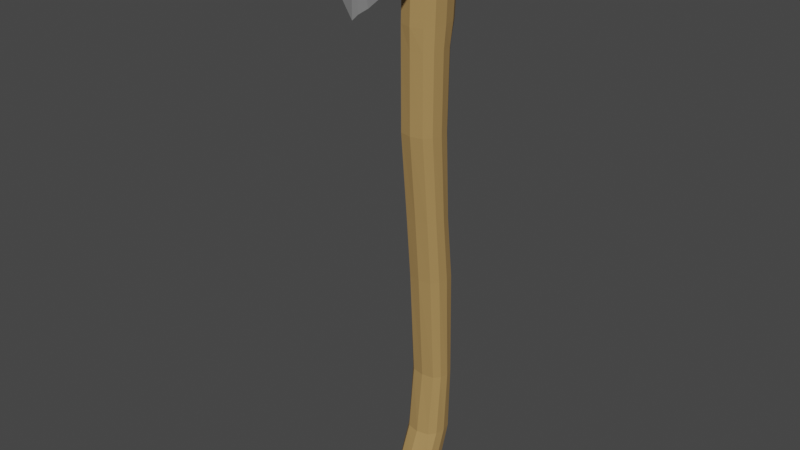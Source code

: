 # Source: Treefeller_Axe.blend  (saved by Blender 3.0.42; exported with 4.5.12 LTS)
import bpy
from mathutils import Matrix  # noqa: F401  (used for matrix-valued properties, if any)

bpy.ops.wm.read_factory_settings(use_empty=True)
scene = bpy.context.scene
scene.name = 'Scene'

# ---- collections
col_collection = bpy.data.collections.new('Collection'); scene.collection.children.link(col_collection)

# ---- materials (node trees are filled in below, after node groups)
mat_treefeller_axe_handle = bpy.data.materials.new('Treefeller Axe Handle')
mat_treefeller_axe_handle.alpha_threshold = 0.0
mat_treefeller_axe_handle.use_transparent_shadow = False
mat_treefeller_axe_handle.line_color = (0.0, 0.0, 0.0, 1.0)
mat_treefeller_axe_head = bpy.data.materials.new('Treefeller Axe Head')
mat_treefeller_axe_head.use_transparent_shadow = False

# ---- material node trees
mat_treefeller_axe_handle.use_nodes = True; mat_treefeller_axe_handle.node_tree.nodes.clear()
_N = mat_treefeller_axe_handle.node_tree.nodes; _L = mat_treefeller_axe_handle.node_tree.links
n0 = _N.new('ShaderNodeOutputMaterial'); n0.name = 'Material Output'; n0.location = (300, 300)
n1 = _N.new('ShaderNodeBsdfPrincipled'); n1.name = 'Principled BSDF'; n1.location = (10, 300)
n1.distribution = 'GGX'
n1.subsurface_method = 'RANDOM_WALK_SKIN'
n1.inputs[0].default_value = (0.4109, 0.2541, 0.09425, 1.0)
n1.inputs[2].default_value = 0.4
n1.inputs[3].default_value = 1.45
n1.inputs[27].default_value = (0.0, 0.0, 0.0, 1.0)
n1.inputs[28].default_value = 1.0
_L.new(n1.outputs[0], n0.inputs[0])
n0.is_active_output = True
mat_treefeller_axe_head.use_nodes = True; mat_treefeller_axe_head.node_tree.nodes.clear()
_N = mat_treefeller_axe_head.node_tree.nodes; _L = mat_treefeller_axe_head.node_tree.links
n0 = _N.new('ShaderNodeBsdfPrincipled'); n0.name = 'Principled BSDF'; n0.location = (10, 300)
n0.distribution = 'GGX'
n0.subsurface_method = 'RANDOM_WALK_SKIN'
n0.inputs[0].default_value = (0.2266, 0.2266, 0.2266, 1.0)
n0.inputs[3].default_value = 1.45
n0.inputs[27].default_value = (0.0, 0.0, 0.0, 1.0)
n0.inputs[28].default_value = 1.0
n1 = _N.new('ShaderNodeOutputMaterial'); n1.name = 'Material Output'; n1.location = (300, 300)
_L.new(n0.outputs[0], n1.inputs[0])
n1.is_active_output = True

# ---- world
world_world = bpy.data.worlds.new('World'); scene.world = world_world
world_world.use_nodes = True; world_world.node_tree.nodes.clear()
_N = world_world.node_tree.nodes; _L = world_world.node_tree.links
n0 = _N.new('ShaderNodeOutputWorld'); n0.name = 'World Output'; n0.location = (300, 300)
n1 = _N.new('ShaderNodeBackground'); n1.name = 'Background'; n1.location = (10, 300)
n1.inputs[0].default_value = (0.05088, 0.05088, 0.05088, 1.0)
_L.new(n1.outputs[0], n0.inputs[0])
n0.is_active_output = True
world_world.color = (0.05088, 0.05088, 0.05088)
world_world.use_sun_shadow = False
world_world.sun_shadow_jitter_overblur = 0.0

# ---- meshes
me_cylinder = bpy.data.meshes.new('Cylinder')
me_cylinder.from_pydata([(-7.677e-10, 0.09481, -1.854), (-7.677e-10, 0.213, 1.846), (0.0864, 0.07795, -1.845), (0.0864, 0.1885, 1.846), (0.125, 0.03189, -1.821), (0.125, 0.1217, 1.846), (0.1391, -0.03104, -1.788), (0.1391, 0.03038, 1.846), (0.125, -0.09397, -1.755), (0.125, -0.06093, 1.846), (0.0864, -0.14, -1.731), (0.0864, -0.1278, 1.846), (-1.393e-08, -0.1569, -1.722), (-1.393e-08, -0.1522, 1.846), (-0.0864, -0.14, -1.731), (-0.0864, -0.1278, 1.846), (-0.125, -0.09397, -1.755), (-0.125, -0.06093, 1.846), (-0.1391, -0.03104, -1.788), (-0.1391, 0.03038, 1.846), (-0.125, 0.03189, -1.821), (-0.125, 0.1217, 1.846), (-0.0864, 0.07795, -1.845), (-0.0864, 0.1885, 1.846), (-1.077e-07, 0.1813, 2.38), (0.0864, 0.1587, 2.38), (0.125, 0.09715, 2.38), (0.1391, 0.01302, 2.38), (0.125, -0.07111, 2.38), (0.0864, -0.1327, 2.38), (-1.209e-07, -0.1552, 2.38), (-0.0864, -0.1327, 2.38), (-0.125, -0.07111, 2.38), (-0.1391, 0.01302, 2.38), (-0.125, 0.09715, 2.38), (-0.0864, 0.1587, 2.38), (-7.677e-10, 0.213, -1.484), (0.0864, 0.1949, -1.484), (0.125, 0.1457, -1.484), (0.1391, 0.07835, -1.484), (0.125, 0.01104, -1.484), (0.0864, -0.03823, -1.484), (-1.393e-08, -0.05626, -1.484), (-0.0864, -0.03823, -1.484), (-0.125, 0.01104, -1.484), (-0.1391, 0.07835, -1.484), (-0.125, 0.1457, -1.484), (-0.0864, 0.1949, -1.484), (-7.677e-10, 0.2155, -1.018), (0.0864, 0.2009, -1.018), (0.125, 0.1608, -1.018), (0.1391, 0.1062, -1.018), (0.125, 0.05151, -1.018), (0.0864, 0.0115, -1.018), (-1.393e-08, -0.003151, -1.018), (-0.0864, 0.0115, -1.018), (-0.125, 0.05151, -1.018), (-0.1391, 0.1062, -1.018), (-0.125, 0.1608, -1.018), (-0.0864, 0.2009, -1.018), (-7.677e-10, 0.2086, -0.2354), (0.0864, 0.1911, -0.2354), (0.125, 0.1434, -0.2354), (0.1391, 0.07816, -0.2354), (0.125, 0.01295, -0.2354), (0.0864, -0.03478, -0.2354), (-1.393e-08, -0.05225, -0.2354), (-0.0864, -0.03478, -0.2354), (-0.125, 0.01295, -0.2354), (-0.1391, 0.07816, -0.2354), (-0.125, 0.1434, -0.2354), (-0.0864, 0.1911, -0.2354), (-7.677e-10, 0.1555, 0.2282), (0.0864, 0.1389, 0.2282), (0.125, 0.09369, 0.2282), (0.1391, 0.03189, 0.2282), (0.125, -0.02991, 0.2282), (0.0864, -0.07515, 0.2282), (-1.393e-08, -0.09171, 0.2282), (-0.0864, -0.07515, 0.2282), (-0.125, -0.02991, 0.2282), (-0.1391, 0.03189, 0.2282), (-0.125, 0.09369, 0.2282), (-0.0864, 0.1389, 0.2282), (-7.677e-10, 0.1357, 0.8414), (0.0864, 0.1164, 0.8414), (0.125, 0.06382, 0.8414), (0.1391, -0.00807, 0.8414), (0.125, -0.07996, 0.8414), (0.0864, -0.1326, 0.8414), (-1.393e-08, -0.1518, 0.8414), (-0.0864, -0.1326, 0.8414), (-0.125, -0.07996, 0.8414), (-0.1391, -0.00807, 0.8414), (-0.125, 0.06382, 0.8414), (-0.0864, 0.1164, 0.8414), (-7.677e-10, 0.1908, 1.546), (0.0864, 0.1673, 1.546), (0.125, 0.1031, 1.546), (0.1391, 0.01539, 1.546), (0.125, -0.07231, 1.546), (0.0864, -0.1365, 1.546), (-1.393e-08, -0.16, 1.546), (-0.0864, -0.1365, 1.546), (-0.125, -0.07231, 1.546), (-0.1391, 0.01539, 1.546), (-0.125, 0.1031, 1.546), (-0.0864, 0.1673, 1.546), (0.0864, 0.1301, 1.389), (0.125, 0.07392, 1.389), (0.1391, -0.00286, 1.389), (0.125, -0.07964, 1.389), (0.0864, -0.1359, 1.389), (-1.393e-08, -0.1564, 1.389), (-0.0864, -0.1359, 1.389), (-0.125, -0.07964, 1.389), (-0.1391, -0.00286, 1.389), (-0.125, 0.07392, 1.389), (-0.0864, 0.1301, 1.389), (-7.677e-10, 0.1507, 1.389)], [], [(96, 1, 3, 97), (97, 3, 5, 98), (98, 5, 7, 99), (99, 7, 9, 100), (100, 9, 11, 101), (101, 11, 13, 102), (102, 13, 15, 103), (103, 15, 17, 104), (104, 17, 19, 105), (105, 19, 21, 106), (15, 13, 30, 31), (106, 21, 23, 107), (107, 23, 1, 96), (0, 2, 4, 6, 8, 10, 12, 14, 16, 18, 20, 22), (25, 24, 35, 34, 33, 32, 31, 30, 29, 28, 27, 26), (13, 11, 29, 30), (11, 9, 28, 29), (9, 7, 27, 28), (1, 23, 35, 24), (3, 1, 24, 25), (7, 5, 26, 27), (23, 21, 34, 35), (5, 3, 25, 26), (21, 19, 33, 34), (19, 17, 32, 33), (17, 15, 31, 32), (22, 47, 36, 0), (20, 46, 47, 22), (18, 45, 46, 20), (16, 44, 45, 18), (14, 43, 44, 16), (12, 42, 43, 14), (10, 41, 42, 12), (8, 40, 41, 10), (6, 39, 40, 8), (4, 38, 39, 6), (2, 37, 38, 4), (0, 36, 37, 2), (47, 59, 48, 36), (46, 58, 59, 47), (45, 57, 58, 46), (44, 56, 57, 45), (43, 55, 56, 44), (42, 54, 55, 43), (41, 53, 54, 42), (40, 52, 53, 41), (39, 51, 52, 40), (38, 50, 51, 39), (37, 49, 50, 38), (36, 48, 49, 37), (59, 71, 60, 48), (58, 70, 71, 59), (57, 69, 70, 58), (56, 68, 69, 57), (55, 67, 68, 56), (54, 66, 67, 55), (53, 65, 66, 54), (52, 64, 65, 53), (51, 63, 64, 52), (50, 62, 63, 51), (49, 61, 62, 50), (48, 60, 61, 49), (71, 83, 72, 60), (70, 82, 83, 71), (69, 81, 82, 70), (68, 80, 81, 69), (67, 79, 80, 68), (66, 78, 79, 67), (65, 77, 78, 66), (64, 76, 77, 65), (63, 75, 76, 64), (62, 74, 75, 63), (61, 73, 74, 62), (60, 72, 73, 61), (83, 95, 84, 72), (82, 94, 95, 83), (81, 93, 94, 82), (80, 92, 93, 81), (79, 91, 92, 80), (78, 90, 91, 79), (77, 89, 90, 78), (76, 88, 89, 77), (75, 87, 88, 76), (74, 86, 87, 75), (73, 85, 86, 74), (72, 84, 85, 73), (118, 107, 96, 119), (117, 106, 107, 118), (116, 105, 106, 117), (115, 104, 105, 116), (114, 103, 104, 115), (113, 102, 103, 114), (112, 101, 102, 113), (111, 100, 101, 112), (110, 99, 100, 111), (109, 98, 99, 110), (108, 97, 98, 109), (119, 96, 97, 108), (84, 119, 108, 85), (85, 108, 109, 86), (86, 109, 110, 87), (87, 110, 111, 88), (88, 111, 112, 89), (89, 112, 113, 90), (90, 113, 114, 91), (91, 114, 115, 92), (92, 115, 116, 93), (93, 116, 117, 94), (94, 117, 118, 95), (95, 118, 119, 84)])
_uv = me_cylinder.uv_layers.new(name='UVMap')
_uv.uv.foreach_set('vector', [1.0, 0.9709, 1.0, 1.0, 0.9167, 1.0, 0.9167, 0.9709, 0.9167, 0.9709, 0.9167, 1.0, 0.8333, 1.0, 0.8333, 0.9709, 0.8333, 0.9709, 0.8333, 1.0, 0.75, 1.0, 0.75, 0.9709, 0.75, 0.9709, 0.75, 1.0, 0.6667, 1.0, 0.6667, 0.9709, 0.6667, 0.9709, 0.6667, 1.0, 0.5833, 1.0, 0.5833, 0.9709, 0.5833, 0.9709, 0.5833, 1.0, 0.5, 1.0, 0.5, 0.9709, 0.5, 0.9709, 0.5, 1.0, 0.4167, 1.0, 0.4167, 0.9709, 0.4167, 0.9709, 0.4167, 1.0, 0.3333, 1.0, 0.3333, 0.9709, 0.3333, 0.9709, 0.3333, 1.0, 0.25, 1.0, 0.25, 0.9709, 0.25, 0.9709, 0.25, 1.0, 0.1667, 1.0, 0.1667, 0.9709, 0.4167, 1.0, 0.5, 1.0, 0.5, 1.0, 0.4167, 1.0, 0.1667, 0.9709, 0.1667, 1.0, 0.08333, 1.0, 0.08333, 0.9709, 0.08333, 0.9709, 0.08333, 1.0, 7.451e-08, 1.0, 7.451e-08, 0.9709, 0.75, 0.49, 0.87, 0.4578, 0.9578, 0.37, 0.99, 0.25, 0.9578, 0.13, 0.87, 0.04215, 0.75, 0.01, 0.63, 0.04215, 0.5422, 0.13, 0.51, 0.25, 0.5422, 0.37, 0.63, 0.4578, 0.37, 0.4578, 0.25, 0.49, 0.13, 0.4578, 0.04215, 0.37, 0.01, 0.25, 0.04215, 0.13, 0.13, 0.04215, 0.25, 0.01, 0.37, 0.04215, 0.4578, 0.13, 0.49, 0.25, 0.4578, 0.37, 0.5, 1.0, 0.5833, 1.0, 0.5833, 1.0, 0.5, 1.0, 0.5833, 1.0, 0.6667, 1.0, 0.6667, 1.0, 0.5833, 1.0, 0.6667, 1.0, 0.75, 1.0, 0.75, 1.0, 0.6667, 1.0, 7.451e-08, 1.0, 0.08333, 1.0, 0.08333, 1.0, 7.451e-08, 1.0, 0.9167, 1.0, 1.0, 1.0, 1.0, 1.0, 0.9167, 1.0, 0.75, 1.0, 0.8333, 1.0, 0.8333, 1.0, 0.75, 1.0, 0.08333, 1.0, 0.1667, 1.0, 0.1667, 1.0, 0.08333, 1.0, 0.8333, 1.0, 0.9167, 1.0, 0.9167, 1.0, 0.8333, 1.0, 0.1667, 1.0, 0.25, 1.0, 0.25, 1.0, 0.1667, 1.0, 0.25, 1.0, 0.3333, 1.0, 0.3333, 1.0, 0.25, 1.0, 0.3333, 1.0, 0.4167, 1.0, 0.4167, 1.0, 0.3333, 1.0, 0.08333, 0.5, 0.08333, 0.5345, 7.451e-08, 0.5345, 7.451e-08, 0.5, 0.1667, 0.5, 0.1667, 0.5345, 0.08333, 0.5345, 0.08333, 0.5, 0.25, 0.5, 0.25, 0.5345, 0.1667, 0.5345, 0.1667, 0.5, 0.3333, 0.5, 0.3333, 0.5345, 0.25, 0.5345, 0.25, 0.5, 0.4167, 0.5, 0.4167, 0.5345, 0.3333, 0.5345, 0.3333, 0.5, 0.5, 0.5, 0.5, 0.5345, 0.4167, 0.5345, 0.4167, 0.5, 0.5833, 0.5, 0.5833, 0.5345, 0.5, 0.5345, 0.5, 0.5, 0.6667, 0.5, 0.6667, 0.5345, 0.5833, 0.5345, 0.5833, 0.5, 0.75, 0.5, 0.75, 0.5345, 0.6667, 0.5345, 0.6667, 0.5, 0.8333, 0.5, 0.8333, 0.5345, 0.75, 0.5345, 0.75, 0.5, 0.9167, 0.5, 0.9167, 0.5345, 0.8333, 0.5345, 0.8333, 0.5, 1.0, 0.5, 1.0, 0.5345, 0.9167, 0.5345, 0.9167, 0.5, 0.08333, 0.5345, 0.08333, 0.5913, 7.451e-08, 0.5913, 7.451e-08, 0.5345, 0.1667, 0.5345, 0.1667, 0.5913, 0.08333, 0.5913, 0.08333, 0.5345, 0.25, 0.5345, 0.25, 0.5913, 0.1667, 0.5913, 0.1667, 0.5345, 0.3333, 0.5345, 0.3333, 0.5913, 0.25, 0.5913, 0.25, 0.5345, 0.4167, 0.5345, 0.4167, 0.5913, 0.3333, 0.5913, 0.3333, 0.5345, 0.5, 0.5345, 0.5, 0.5913, 0.4167, 0.5913, 0.4167, 0.5345, 0.5833, 0.5345, 0.5833, 0.5913, 0.5, 0.5913, 0.5, 0.5345, 0.6667, 0.5345, 0.6667, 0.5913, 0.5833, 0.5913, 0.5833, 0.5345, 0.75, 0.5345, 0.75, 0.5913, 0.6667, 0.5913, 0.6667, 0.5345, 0.8333, 0.5345, 0.8333, 0.5913, 0.75, 0.5913, 0.75, 0.5345, 0.9167, 0.5345, 0.9167, 0.5913, 0.8333, 0.5913, 0.8333, 0.5345, 1.0, 0.5345, 1.0, 0.5913, 0.9167, 0.5913, 0.9167, 0.5345, 0.08333, 0.5913, 0.08333, 0.6869, 7.451e-08, 0.6869, 7.451e-08, 0.5913, 0.1667, 0.5913, 0.1667, 0.6869, 0.08333, 0.6869, 0.08333, 0.5913, 0.25, 0.5913, 0.25, 0.6869, 0.1667, 0.6869, 0.1667, 0.5913, 0.3333, 0.5913, 0.3333, 0.6869, 0.25, 0.6869, 0.25, 0.5913, 0.4167, 0.5913, 0.4167, 0.6869, 0.3333, 0.6869, 0.3333, 0.5913, 0.5, 0.5913, 0.5, 0.6869, 0.4167, 0.6869, 0.4167, 0.5913, 0.5833, 0.5913, 0.5833, 0.6869, 0.5, 0.6869, 0.5, 0.5913, 0.6667, 0.5913, 0.6667, 0.6869, 0.5833, 0.6869, 0.5833, 0.5913, 0.75, 0.5913, 0.75, 0.6869, 0.6667, 0.6869, 0.6667, 0.5913, 0.8333, 0.5913, 0.8333, 0.6869, 0.75, 0.6869, 0.75, 0.5913, 0.9167, 0.5913, 0.9167, 0.6869, 0.8333, 0.6869, 0.8333, 0.5913, 1.0, 0.5913, 1.0, 0.6869, 0.9167, 0.6869, 0.9167, 0.5913, 0.08333, 0.6869, 0.08333, 0.8025, 7.451e-08, 0.8025, 7.451e-08, 0.6869, 0.1667, 0.6869, 0.1667, 0.8025, 0.08333, 0.8025, 0.08333, 0.6869, 0.25, 0.6869, 0.25, 0.8025, 0.1667, 0.8025, 0.1667, 0.6869, 0.3333, 0.6869, 0.3333, 0.8025, 0.25, 0.8025, 0.25, 0.6869, 0.4167, 0.6869, 0.4167, 0.8025, 0.3333, 0.8025, 0.3333, 0.6869, 0.5, 0.6869, 0.5, 0.8025, 0.4167, 0.8025, 0.4167, 0.6869, 0.5833, 0.6869, 0.5833, 0.8025, 0.5, 0.8025, 0.5, 0.6869, 0.6667, 0.6869, 0.6667, 0.8025, 0.5833, 0.8025, 0.5833, 0.6869, 0.75, 0.6869, 0.75, 0.8025, 0.6667, 0.8025, 0.6667, 0.6869, 0.8333, 0.6869, 0.8333, 0.8025, 0.75, 0.8025, 0.75, 0.6869, 0.9167, 0.6869, 0.9167, 0.8025, 0.8333, 0.8025, 0.8333, 0.6869, 1.0, 0.6869, 1.0, 0.8025, 0.9167, 0.8025, 0.9167, 0.6869, 0.08333, 0.8025, 0.08333, 0.9028, 7.451e-08, 0.9028, 7.451e-08, 0.8025, 0.1667, 0.8025, 0.1667, 0.9028, 0.08333, 0.9028, 0.08333, 0.8025, 0.25, 0.8025, 0.25, 0.9028, 0.1667, 0.9028, 0.1667, 0.8025, 0.3333, 0.8025, 0.3333, 0.9028, 0.25, 0.9028, 0.25, 0.8025, 0.4167, 0.8025, 0.4167, 0.9028, 0.3333, 0.9028, 0.3333, 0.8025, 0.5, 0.8025, 0.5, 0.9028, 0.4167, 0.9028, 0.4167, 0.8025, 0.5833, 0.8025, 0.5833, 0.9028, 0.5, 0.9028, 0.5, 0.8025, 0.6667, 0.8025, 0.6667, 0.9028, 0.5833, 0.9028, 0.5833, 0.8025, 0.75, 0.8025, 0.75, 0.9028, 0.6667, 0.9028, 0.6667, 0.8025, 0.8333, 0.8025, 0.8333, 0.9028, 0.75, 0.9028, 0.75, 0.8025, 0.9167, 0.8025, 0.9167, 0.9028, 0.8333, 0.9028, 0.8333, 0.8025, 1.0, 0.8025, 1.0, 0.9028, 0.9167, 0.9028, 0.9167, 0.8025, 0.08333, 0.9557, 0.08333, 0.9709, 7.451e-08, 0.9709, 7.451e-08, 0.9557, 0.1667, 0.9557, 0.1667, 0.9709, 0.08333, 0.9709, 0.08333, 0.9557, 0.25, 0.9557, 0.25, 0.9709, 0.1667, 0.9709, 0.1667, 0.9557, 0.3333, 0.9557, 0.3333, 0.9709, 0.25, 0.9709, 0.25, 0.9557, 0.4167, 0.9557, 0.4167, 0.9709, 0.3333, 0.9709, 0.3333, 0.9557, 0.5, 0.9557, 0.5, 0.9709, 0.4167, 0.9709, 0.4167, 0.9557, 0.5833, 0.9557, 0.5833, 0.9709, 0.5, 0.9709, 0.5, 0.9557, 0.6667, 0.9557, 0.6667, 0.9709, 0.5833, 0.9709, 0.5833, 0.9557, 0.75, 0.9557, 0.75, 0.9709, 0.6667, 0.9709, 0.6667, 0.9557, 0.8333, 0.9557, 0.8333, 0.9709, 0.75, 0.9709, 0.75, 0.9557, 0.9167, 0.9557, 0.9167, 0.9709, 0.8333, 0.9709, 0.8333, 0.9557, 1.0, 0.9557, 1.0, 0.9709, 0.9167, 0.9709, 0.9167, 0.9557, 1.0, 0.9028, 1.0, 0.9557, 0.9167, 0.9557, 0.9167, 0.9028, 0.9167, 0.9028, 0.9167, 0.9557, 0.8333, 0.9557, 0.8333, 0.9028, 0.8333, 0.9028, 0.8333, 0.9557, 0.75, 0.9557, 0.75, 0.9028, 0.75, 0.9028, 0.75, 0.9557, 0.6667, 0.9557, 0.6667, 0.9028, 0.6667, 0.9028, 0.6667, 0.9557, 0.5833, 0.9557, 0.5833, 0.9028, 0.5833, 0.9028, 0.5833, 0.9557, 0.5, 0.9557, 0.5, 0.9028, 0.5, 0.9028, 0.5, 0.9557, 0.4167, 0.9557, 0.4167, 0.9028, 0.4167, 0.9028, 0.4167, 0.9557, 0.3333, 0.9557, 0.3333, 0.9028, 0.3333, 0.9028, 0.3333, 0.9557, 0.25, 0.9557, 0.25, 0.9028, 0.25, 0.9028, 0.25, 0.9557, 0.1667, 0.9557, 0.1667, 0.9028, 0.1667, 0.9028, 0.1667, 0.9557, 0.08333, 0.9557, 0.08333, 0.9028, 0.08333, 0.9028, 0.08333, 0.9557, 7.451e-08, 0.9557, 7.451e-08, 0.9028])
me_cylinder.materials.append(mat_treefeller_axe_handle)
me_cylinder.use_remesh_fix_poles = True
me_cylinder.use_remesh_preserve_attributes = False
me_cylinder.update()
me_cube_001 = bpy.data.meshes.new('Cube.001')
me_cube_001.from_pydata([(0.0, -0.6626, -0.2998), (1.115e-23, -0.7606, 0.289), (-0.07923, -0.3947, -0.1474), (-0.07923, -0.3947, 0.2532), (0.07923, -0.3947, -0.1474), (0.07923, -0.3947, 0.2532), (-0.1187, -0.2948, 0.249), (0.1187, -0.2948, -0.1049), (-0.1187, -0.2948, -0.1049), (0.1187, -0.2948, 0.249), (-0.01426, -0.6268, -0.2709), (0.01426, -0.6764, 0.2678), (-0.01426, -0.6764, 0.2678), (0.01426, -0.6268, -0.2709), (-0.1589, -0.1572, 0.2511), (0.1589, -0.1823, -0.09232), (-0.1589, -0.1823, -0.09232), (0.1589, -0.1572, 0.2511), (0.0, -0.7702, 0.03125), (5.576e-24, -0.7717, 0.1601), (0.0, -0.7488, -0.1458), (-0.1589, -0.03155, 0.2678), (0.1589, -0.05038, -0.1729), (-0.1589, -0.05038, -0.1729), (0.1589, -0.03155, 0.2678), (-0.1482, -0.2502, -0.09567), (0.1482, -0.2318, 0.2505), (-0.1482, -0.2318, 0.2505), (0.1482, -0.2502, -0.09567), (-0.04039, -0.5719, 0.2661), (0.04039, -0.5719, -0.2452), (-0.04039, -0.5719, -0.2452), (0.04039, -0.5719, 0.2661), (0.116, 0.2768, -0.09441), (0.146, 0.2177, -0.1061), (0.1372, 0.2595, -0.09784), (0.146, 0.173, 0.2884), (0.116, 0.2328, 0.2929), (0.1372, 0.2153, 0.2916), (-0.146, 0.2177, -0.1061), (-0.116, 0.2768, -0.09441), (-0.1372, 0.2595, -0.09784), (-0.116, 0.2328, 0.2929), (-0.146, 0.173, 0.2884), (-0.1372, 0.2153, 0.2916), (-0.1589, -0.1163, -0.1431), (0.1589, -0.09437, 0.2595), (-0.1589, -0.09437, 0.2595), (0.1589, -0.1163, -0.1431)], [], [(39, 41, 40, 33, 35, 34, 22, 23), (34, 36, 24, 22), (13, 11, 1, 19, 18, 20, 0), (10, 13, 0), (11, 12, 1), (9, 6, 3, 5), (8, 7, 4, 2), (7, 9, 5, 4), (31, 29, 3, 2), (28, 26, 9, 7), (25, 28, 7, 8), (26, 27, 6, 9), (2, 3, 6, 8), (0, 20, 18, 19, 1, 12, 10), (32, 29, 12, 11), (31, 30, 13, 10), (30, 32, 11, 13), (46, 47, 14, 17), (45, 48, 15, 16), (48, 46, 17, 15), (25, 27, 14, 16), (23, 21, 43, 39), (45, 47, 21, 23), (8, 6, 27, 25), (17, 14, 27, 26), (16, 15, 28, 25), (15, 17, 26, 28), (4, 5, 32, 30), (2, 4, 30, 31), (5, 3, 29, 32), (10, 12, 29, 31), (36, 34, 35, 38), (38, 35, 33, 37), (36, 38, 37, 42, 44, 43, 21, 24), (42, 40, 41, 44), (44, 41, 39, 43), (40, 42, 37, 33), (16, 14, 47, 45), (22, 24, 46, 48), (23, 22, 48, 45), (24, 21, 47, 46)])
_uv = me_cube_001.uv_layers.new(name='UVMap')
_uv.uv.foreach_set('vector', [0.125, 0.5122, 0.1388, 0.5036, 0.1722, 0.5, 0.3278, 0.5, 0.3612, 0.5036, 0.375, 0.5122, 0.375, 0.5817, 0.125, 0.5817, 0.375, 0.5122, 0.625, 0.5147, 0.625, 0.5817, 0.375, 0.5817, 0.375, 0.7041, 0.625, 0.7041, 0.625, 0.75, 0.5625, 0.75, 0.5, 0.75, 0.4375, 0.75, 0.375, 0.75, 0.125, 0.7041, 0.375, 0.7041, 0.125, 0.75, 0.625, 0.7041, 0.875, 0.7041, 0.625, 0.75, 0.625, 0.6163, 0.875, 0.6163, 0.875, 0.6643, 0.625, 0.6643, 0.125, 0.6163, 0.375, 0.6163, 0.375, 0.6643, 0.125, 0.6643, 0.375, 0.6163, 0.625, 0.6163, 0.625, 0.6643, 0.375, 0.6643, 0.375, 0.05068, 0.625, 0.05068, 0.625, 0.08566, 0.375, 0.08566, 0.375, 0.6109, 0.625, 0.6109, 0.625, 0.6163, 0.375, 0.6163, 0.125, 0.6109, 0.375, 0.6109, 0.375, 0.6163, 0.125, 0.6163, 0.625, 0.6109, 0.875, 0.6109, 0.875, 0.6163, 0.625, 0.6163, 0.375, 0.08566, 0.625, 0.08566, 0.625, 0.1337, 0.375, 0.1337, 0.375, 0.0, 0.4375, 0.0, 0.5, 0.0, 0.5625, 0.0, 0.625, 0.0, 0.625, 0.04589, 0.375, 0.04589, 0.625, 0.6993, 0.875, 0.6993, 0.875, 0.7041, 0.625, 0.7041, 0.125, 0.6993, 0.375, 0.6993, 0.375, 0.7041, 0.125, 0.7041, 0.375, 0.6993, 0.625, 0.6993, 0.625, 0.7041, 0.375, 0.7041, 0.625, 0.5953, 0.875, 0.5953, 0.875, 0.609, 0.625, 0.609, 0.125, 0.5953, 0.375, 0.5953, 0.375, 0.609, 0.125, 0.609, 0.375, 0.5953, 0.625, 0.5953, 0.625, 0.609, 0.375, 0.609, 0.375, 0.1391, 0.625, 0.1391, 0.625, 0.141, 0.375, 0.141, 0.375, 0.1683, 0.625, 0.1683, 0.625, 0.2353, 0.375, 0.2378, 0.375, 0.1547, 0.625, 0.1547, 0.625, 0.1683, 0.375, 0.1683, 0.375, 0.1337, 0.625, 0.1337, 0.625, 0.1391, 0.375, 0.1391, 0.625, 0.609, 0.875, 0.609, 0.875, 0.6109, 0.625, 0.6109, 0.125, 0.609, 0.375, 0.609, 0.375, 0.6109, 0.125, 0.6109, 0.375, 0.609, 0.625, 0.609, 0.625, 0.6109, 0.375, 0.6109, 0.375, 0.6643, 0.625, 0.6643, 0.625, 0.6993, 0.375, 0.6993, 0.125, 0.6643, 0.375, 0.6643, 0.375, 0.6993, 0.125, 0.6993, 0.625, 0.6643, 0.875, 0.6643, 0.875, 0.6993, 0.625, 0.6993, 0.375, 0.04589, 0.625, 0.04589, 0.625, 0.05068, 0.375, 0.05068, 0.625, 0.5147, 0.375, 0.5122, 0.375, 0.5, 0.625, 0.5, 0.625, 0.5, 0.375, 0.5, 0.375, 0.4528, 0.625, 0.4528, 0.625, 0.5147, 0.6388, 0.5043, 0.6722, 0.5, 0.8278, 0.5, 0.8612, 0.5043, 0.875, 0.5147, 0.875, 0.5817, 0.625, 0.5817, 0.625, 0.2972, 0.375, 0.2972, 0.375, 0.25, 0.625, 0.25, 0.625, 0.25, 0.375, 0.25, 0.375, 0.2378, 0.625, 0.2353, 0.375, 0.2972, 0.625, 0.2972, 0.625, 0.4528, 0.375, 0.4528, 0.375, 0.141, 0.625, 0.141, 0.625, 0.1547, 0.375, 0.1547, 0.375, 0.5817, 0.625, 0.5817, 0.625, 0.5953, 0.375, 0.5953, 0.125, 0.5817, 0.375, 0.5817, 0.375, 0.5953, 0.125, 0.5953, 0.625, 0.5817, 0.875, 0.5817, 0.875, 0.5953, 0.625, 0.5953])
me_cube_001.materials.append(mat_treefeller_axe_head)
me_cube_001.use_remesh_fix_poles = True
me_cube_001.use_remesh_preserve_attributes = False
me_cube_001.update()

# ---- objects
ob_treefeller_axe_handle = bpy.data.objects.new('Treefeller Axe Handle', me_cylinder)
ob_treefeller_axe_head = bpy.data.objects.new('Treefeller Axe Head', me_cube_001)

# ---- transforms, parenting, visibility, modifiers, constraints
ob_treefeller_axe_handle.location = (0.0, 0.0, 0.0)
ob_treefeller_axe_head.location = (0.0, 0.0, 2.0)

# ---- collection membership
col_collection.objects.link(ob_treefeller_axe_handle)
col_collection.objects.link(ob_treefeller_axe_head)

# ---- scene / render settings (as saved in the file)
scene.frame_start = 1; scene.frame_end = 250; scene.frame_set(1)
scene.render.engine = 'BLENDER_EEVEE_NEXT'
scene.cycles.sampling_pattern = 'TABULATED_SOBOL'
scene.cycles.use_light_tree = False
scene.view_settings.view_transform = 'Filmic'
bpy.context.view_layer.update()

# ---- added for rendering (the .blend has no active camera and no usable light): camera, sun
cam_auto = bpy.data.cameras.new('AutoCamera')
cam_auto.lens = 50.0
cam_auto.sensor_width = 36.0
cam_auto.clip_end = 1000.0
ob_auto_camera = bpy.data.objects.new('AutoCamera', cam_auto)
scene.collection.objects.link(ob_auto_camera)
ob_auto_camera.location = (4.04661, -5.10337, 3.50025)
ob_auto_camera.rotation_euler = (1.09748, -7.21219e-08, 0.694738)
scene.camera = ob_auto_camera
light_auto_sun = bpy.data.lights.new('AutoSun', 'SUN')
light_auto_sun.energy = 3.0
light_auto_sun.angle = 0.0523599
ob_auto_sun = bpy.data.objects.new('AutoSun', light_auto_sun)
scene.collection.objects.link(ob_auto_sun)
ob_auto_sun.rotation_euler = (0.872665, 0.174533, 0.523599)
bpy.context.view_layer.update()
